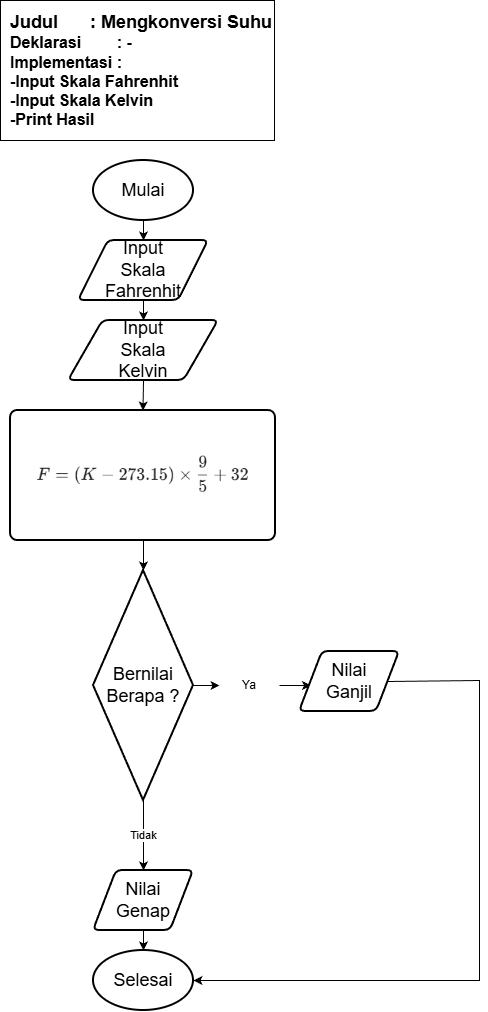

The diagram above was exported from draw.io. Its source (the exported page's mxGraphModel, read from the mxfile embedded in the PNG):
<mxGraphModel dx="1042" dy="562" grid="1" gridSize="10" guides="1" tooltips="1" connect="1" arrows="1" fold="1" page="1" pageScale="1" pageWidth="827" pageHeight="1169" math="0" shadow="0">
  <root>
    <mxCell id="0" />
    <mxCell id="1" parent="0" />
    <mxCell id="mgkbJV_Wh1Yrc-f26fGa-1" parent="1" style="strokeWidth=2;html=1;shape=mxgraph.flowchart.start_1;whiteSpace=wrap;" value="&lt;font style=&quot;font-size: 18px;&quot;&gt;Mulai&lt;/font&gt;" vertex="1">
      <mxGeometry height="60" width="100" x="453" y="330" as="geometry" />
    </mxCell>
    <mxCell id="mgkbJV_Wh1Yrc-f26fGa-2" parent="1" style="shape=parallelogram;html=1;strokeWidth=2;perimeter=parallelogramPerimeter;whiteSpace=wrap;rounded=1;arcSize=12;size=0.23;" value="&lt;span style=&quot;font-size: 18px;&quot;&gt;Input&lt;/span&gt;&lt;div&gt;&lt;span style=&quot;font-size: 18px;&quot;&gt;Skala&lt;/span&gt;&lt;/div&gt;&lt;div&gt;&lt;span style=&quot;font-size: 18px;&quot;&gt;Fahrenhit&lt;/span&gt;&lt;/div&gt;" vertex="1">
      <mxGeometry height="60" width="130" x="438" y="410" as="geometry" />
    </mxCell>
    <mxCell id="mgkbJV_Wh1Yrc-f26fGa-3" parent="1" style="rounded=1;whiteSpace=wrap;html=1;absoluteArcSize=1;arcSize=14;strokeWidth=2;" value="" vertex="1">
      <mxGeometry height="130" width="265" x="370" y="580" as="geometry" />
    </mxCell>
    <mxCell id="mgkbJV_Wh1Yrc-f26fGa-4" parent="1" style="strokeWidth=2;html=1;shape=mxgraph.flowchart.start_1;whiteSpace=wrap;" value="&lt;span style=&quot;font-size: 18px;&quot;&gt;Selesai&lt;/span&gt;" vertex="1">
      <mxGeometry height="60" width="100" x="453" y="1120" as="geometry" />
    </mxCell>
    <mxCell id="mgkbJV_Wh1Yrc-f26fGa-5" edge="1" parent="1" source="mgkbJV_Wh1Yrc-f26fGa-1" style="endArrow=classic;html=1;rounded=0;exitX=0.5;exitY=1;exitDx=0;exitDy=0;exitPerimeter=0;entryX=0.5;entryY=0;entryDx=0;entryDy=0;" target="mgkbJV_Wh1Yrc-f26fGa-2" value="">
      <mxGeometry height="50" relative="1" width="50" as="geometry">
        <mxPoint x="478" y="460" as="sourcePoint" />
        <mxPoint x="528" y="410" as="targetPoint" />
      </mxGeometry>
    </mxCell>
    <mxCell id="mgkbJV_Wh1Yrc-f26fGa-6" edge="1" parent="1" source="mgkbJV_Wh1Yrc-f26fGa-9" style="endArrow=classic;html=1;rounded=0;exitX=0.5;exitY=1;exitDx=0;exitDy=0;entryX=0.5;entryY=0;entryDx=0;entryDy=0;" target="mgkbJV_Wh1Yrc-f26fGa-3" value="">
      <mxGeometry height="50" relative="1" width="50" as="geometry">
        <mxPoint x="529" y="560" as="sourcePoint" />
        <mxPoint x="579" y="510" as="targetPoint" />
      </mxGeometry>
    </mxCell>
    <mxCell id="mgkbJV_Wh1Yrc-f26fGa-7" edge="1" parent="1" source="mgkbJV_Wh1Yrc-f26fGa-2" style="endArrow=classic;html=1;rounded=0;exitX=0.5;exitY=1;exitDx=0;exitDy=0;entryX=0.5;entryY=0;entryDx=0;entryDy=0;" target="mgkbJV_Wh1Yrc-f26fGa-9" value="">
      <mxGeometry height="50" relative="1" width="50" as="geometry">
        <mxPoint x="509" y="490" as="sourcePoint" />
        <mxPoint x="559" y="440" as="targetPoint" />
      </mxGeometry>
    </mxCell>
    <mxCell id="mgkbJV_Wh1Yrc-f26fGa-8" edge="1" parent="1" style="endArrow=classic;html=1;rounded=0;exitX=0.5;exitY=1;exitDx=0;exitDy=0;entryX=0.5;entryY=0;entryDx=0;entryDy=0;" target="mgkbJV_Wh1Yrc-f26fGa-11" value="">
      <mxGeometry height="50" relative="1" width="50" as="geometry">
        <mxPoint x="500.9999999999998" y="1050" as="sourcePoint" />
        <mxPoint x="569" y="980" as="targetPoint" />
      </mxGeometry>
    </mxCell>
    <mxCell id="mgkbJV_Wh1Yrc-f26fGa-9" parent="1" style="shape=parallelogram;html=1;strokeWidth=2;perimeter=parallelogramPerimeter;whiteSpace=wrap;rounded=1;arcSize=12;size=0.23;" value="&lt;span style=&quot;font-size: 18px;&quot;&gt;Input&lt;/span&gt;&lt;div&gt;&lt;span style=&quot;font-size: 18px;&quot;&gt;Skala&lt;/span&gt;&lt;/div&gt;&lt;div&gt;&lt;span style=&quot;font-size: 18px;&quot;&gt;Kelvin&lt;/span&gt;&lt;/div&gt;" vertex="1">
      <mxGeometry height="60" width="150" x="428" y="490" as="geometry" />
    </mxCell>
    <mxCell id="mgkbJV_Wh1Yrc-f26fGa-10" edge="1" parent="1" source="mgkbJV_Wh1Yrc-f26fGa-11" style="edgeStyle=orthogonalEdgeStyle;rounded=0;orthogonalLoop=1;jettySize=auto;html=1;" target="mgkbJV_Wh1Yrc-f26fGa-4" value="">
      <mxGeometry relative="1" as="geometry" />
    </mxCell>
    <mxCell id="mgkbJV_Wh1Yrc-f26fGa-11" parent="1" style="shape=parallelogram;html=1;strokeWidth=2;perimeter=parallelogramPerimeter;whiteSpace=wrap;rounded=1;arcSize=12;size=0.23;" value="&lt;span style=&quot;font-size: 18px;&quot;&gt;Nilai&lt;/span&gt;&lt;div&gt;&lt;span style=&quot;font-size: 18px;&quot;&gt;Genap&lt;/span&gt;&lt;/div&gt;" vertex="1">
      <mxGeometry height="60" width="100" x="453" y="1040" as="geometry" />
    </mxCell>
    <mxCell id="mgkbJV_Wh1Yrc-f26fGa-12" edge="1" parent="1" style="endArrow=classic;html=1;rounded=0;exitX=0.5;exitY=1;exitDx=0;exitDy=0;entryX=0.5;entryY=0;entryDx=0;entryDy=0;" value="">
      <mxGeometry height="50" relative="1" width="50" as="geometry">
        <mxPoint x="503" y="1100" as="sourcePoint" />
        <mxPoint x="503" y="1120" as="targetPoint" />
      </mxGeometry>
    </mxCell>
    <mxCell id="mgkbJV_Wh1Yrc-f26fGa-13" parent="1" style="rounded=0;whiteSpace=wrap;html=1;align=right;" value="&lt;div style=&quot;text-align: justify;&quot;&gt;&lt;b style=&quot;font-size: 18px; background-color: transparent; color: light-dark(rgb(0, 0, 0), rgb(255, 255, 255));&quot;&gt;Judul&lt;span style=&quot;white-space: pre;&quot;&gt;&#09;&lt;/span&gt;&lt;span style=&quot;white-space: pre;&quot;&gt;&#09;&lt;/span&gt;: Mengkonversi Suhu&lt;/b&gt;&lt;/div&gt;&lt;div style=&quot;text-align: justify;&quot;&gt;&lt;font size=&quot;3&quot;&gt;&lt;b&gt;Deklarasi&lt;span style=&quot;white-space: pre;&quot;&gt;&#09;&lt;/span&gt;&lt;span style=&quot;white-space: pre;&quot;&gt;&#09;&lt;/span&gt;: -&lt;/b&gt;&lt;/font&gt;&lt;/div&gt;&lt;div style=&quot;text-align: justify;&quot;&gt;&lt;font size=&quot;3&quot;&gt;&lt;b&gt;Implementasi&lt;span style=&quot;white-space: pre;&quot;&gt;&#09;&lt;/span&gt;:&amp;nbsp;&lt;/b&gt;&lt;/font&gt;&lt;/div&gt;&lt;div style=&quot;text-align: justify;&quot;&gt;&lt;font size=&quot;3&quot;&gt;&lt;b&gt;-Input Skala Fahrenhit&lt;/b&gt;&lt;/font&gt;&lt;/div&gt;&lt;div style=&quot;text-align: justify;&quot;&gt;&lt;font size=&quot;3&quot;&gt;&lt;b&gt;-Input Skala Kelvin&lt;/b&gt;&lt;/font&gt;&lt;/div&gt;&lt;div style=&quot;text-align: justify;&quot;&gt;&lt;font size=&quot;3&quot;&gt;&lt;b style=&quot;&quot;&gt;-Print Hasil&lt;/b&gt;&lt;/font&gt;&lt;/div&gt;" vertex="1">
      <mxGeometry height="140" width="274" x="360" y="170" as="geometry" />
    </mxCell>
    <mxCell id="mgkbJV_Wh1Yrc-f26fGa-14" parent="1" style="strokeWidth=2;html=1;shape=mxgraph.flowchart.decision;whiteSpace=wrap;" value="&lt;span style=&quot;font-size: 18px;&quot;&gt;Bernilai&lt;/span&gt;&lt;div&gt;&lt;span style=&quot;font-size: 18px;&quot;&gt;Berapa ?&lt;/span&gt;&lt;/div&gt;" vertex="1">
      <mxGeometry height="230" width="100" x="453" y="740" as="geometry" />
    </mxCell>
    <mxCell id="mgkbJV_Wh1Yrc-f26fGa-15" edge="1" parent="1" style="endArrow=classic;html=1;rounded=0;exitX=0.5;exitY=1;exitDx=0;exitDy=0;entryX=0.5;entryY=0;entryDx=0;entryDy=0;" value="">
      <mxGeometry height="50" relative="1" width="50" as="geometry">
        <mxPoint x="503" y="710" as="sourcePoint" />
        <mxPoint x="503" y="740" as="targetPoint" />
      </mxGeometry>
    </mxCell>
    <mxCell id="mgkbJV_Wh1Yrc-f26fGa-16" edge="1" parent="1" source="mgkbJV_Wh1Yrc-f26fGa-22" style="endArrow=classic;html=1;rounded=0;entryX=0;entryY=0.5;entryDx=0;entryDy=0;exitX=1;exitY=0.5;exitDx=0;exitDy=0;exitPerimeter=0;" value="">
      <mxGeometry height="50" relative="1" width="50" as="geometry">
        <mxPoint x="679" y="850" as="sourcePoint" />
        <mxPoint x="670.5" y="855" as="targetPoint" />
      </mxGeometry>
    </mxCell>
    <mxCell id="mgkbJV_Wh1Yrc-f26fGa-17" parent="1" style="shape=parallelogram;html=1;strokeWidth=2;perimeter=parallelogramPerimeter;whiteSpace=wrap;rounded=1;arcSize=12;size=0.23;" value="&lt;span style=&quot;font-size: 18px;&quot;&gt;Nilai&lt;/span&gt;&lt;div&gt;&lt;span style=&quot;font-size: 18px;&quot;&gt;Ganjil&lt;/span&gt;&lt;/div&gt;" vertex="1">
      <mxGeometry height="60" width="100" x="659" y="821" as="geometry" />
    </mxCell>
    <mxCell id="mgkbJV_Wh1Yrc-f26fGa-18" edge="1" parent="1" source="mgkbJV_Wh1Yrc-f26fGa-17" style="endArrow=classic;html=1;rounded=0;exitX=1;exitY=0.5;exitDx=0;exitDy=0;entryX=1;entryY=0.5;entryDx=0;entryDy=0;entryPerimeter=0;" target="mgkbJV_Wh1Yrc-f26fGa-4" value="">
      <mxGeometry height="50" relative="1" width="50" as="geometry">
        <Array as="points">
          <mxPoint x="839" y="850" />
          <mxPoint x="839" y="1150" />
        </Array>
        <mxPoint x="699" y="650" as="sourcePoint" />
        <mxPoint x="809" y="650" as="targetPoint" />
      </mxGeometry>
    </mxCell>
    <mxCell id="mgkbJV_Wh1Yrc-f26fGa-19" edge="1" parent="1" source="mgkbJV_Wh1Yrc-f26fGa-14" style="endArrow=classic;html=1;rounded=0;entryX=0.5;entryY=0;entryDx=0;entryDy=0;exitX=0.5;exitY=1;exitDx=0;exitDy=0;exitPerimeter=0;" target="mgkbJV_Wh1Yrc-f26fGa-11" value="">
      <mxGeometry height="50" relative="1" width="50" as="geometry">
        <mxPoint x="503" y="1000" as="sourcePoint" />
        <mxPoint x="747" y="968" as="targetPoint" />
      </mxGeometry>
    </mxCell>
    <mxCell id="mgkbJV_Wh1Yrc-f26fGa-20" connectable="0" parent="mgkbJV_Wh1Yrc-f26fGa-19" style="edgeLabel;html=1;align=center;verticalAlign=middle;resizable=0;points=[];" value="Tidak" vertex="1">
      <mxGeometry relative="1" x="-0.04" y="-1" as="geometry">
        <mxPoint as="offset" />
      </mxGeometry>
    </mxCell>
    <mxCell id="mgkbJV_Wh1Yrc-f26fGa-21" edge="1" parent="1" source="mgkbJV_Wh1Yrc-f26fGa-14" style="endArrow=classic;html=1;rounded=0;entryX=0;entryY=0.5;entryDx=0;entryDy=0;exitX=1;exitY=0.5;exitDx=0;exitDy=0;exitPerimeter=0;" target="mgkbJV_Wh1Yrc-f26fGa-22" value="">
      <mxGeometry height="50" relative="1" width="50" as="geometry">
        <mxPoint x="553" y="901" as="sourcePoint" />
        <mxPoint x="671" y="851" as="targetPoint" />
      </mxGeometry>
    </mxCell>
    <mxCell id="mgkbJV_Wh1Yrc-f26fGa-22" parent="1" style="text;html=1;whiteSpace=wrap;strokeColor=none;fillColor=none;align=center;verticalAlign=middle;rounded=0;" value="Ya" vertex="1">
      <mxGeometry height="30" width="60" x="579" y="840" as="geometry" />
    </mxCell>
    <mxCell id="2bWKfoMi-aE4UvjzYfd4-1" parent="1" style="shape=image;verticalLabelPosition=bottom;labelBackgroundColor=default;verticalAlign=top;aspect=fixed;imageAspect=0;image=data:image/png,(base64 omitted: 5024 chars);" value="" vertex="1">
      <mxGeometry height="59.19" width="252" x="377" y="615.41" as="geometry" />
    </mxCell>
  </root>
</mxGraphModel>